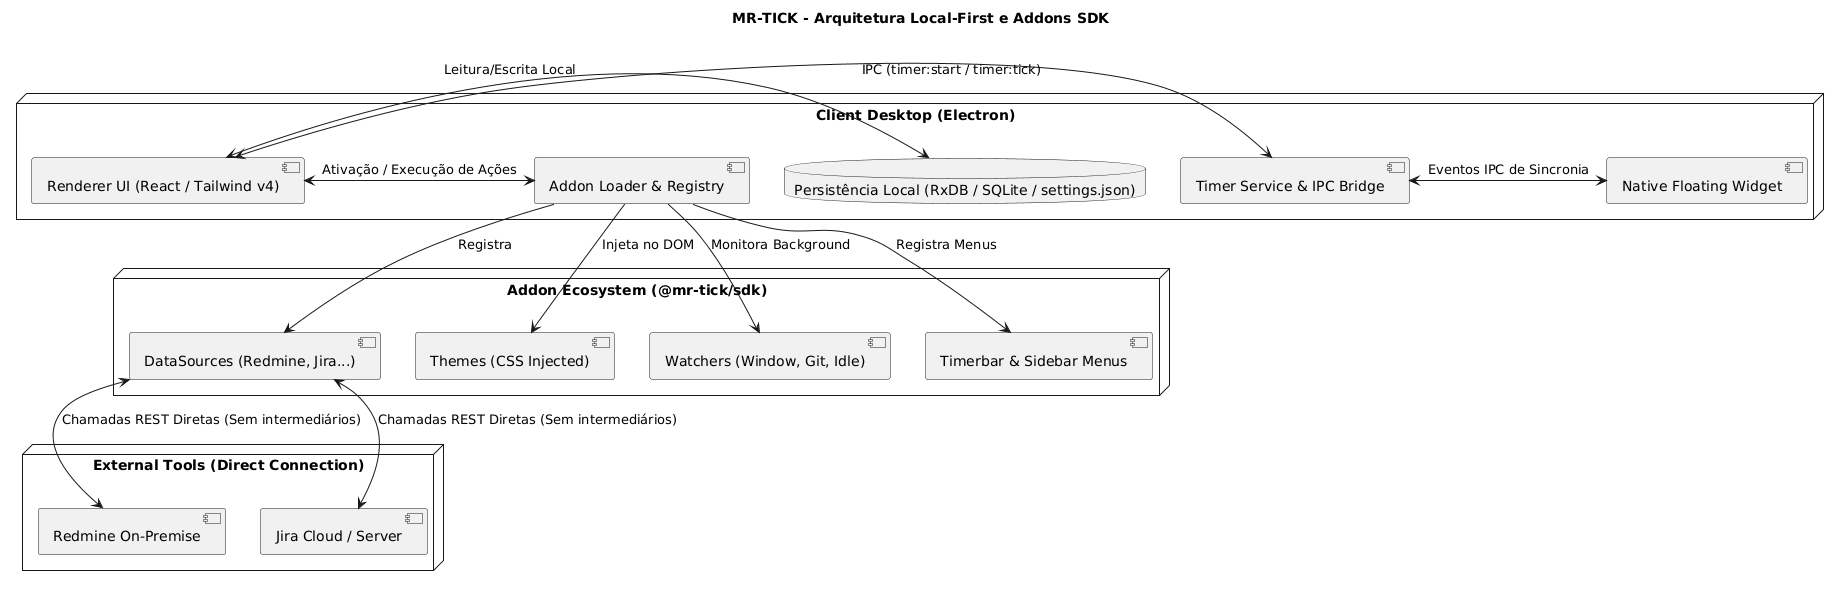

The diagram above was rendered by PlantUML. Its source (embedded in the PNG):
@startuml
title MR-TICK - Arquitetura Local-First e Addons SDK

node "Client Desktop (Electron)" {
    component "Renderer UI (React / Tailwind v4)" as UI
    component "Timer Service & IPC Bridge" as MainTimer
    component "Addon Loader & Registry" as AddonLoader
    database "Persistência Local (RxDB / SQLite / settings.json)" as DB
    component "Native Floating Widget" as Widget
}

node "Addon Ecosystem (@mr-tick/sdk)" {
    [DataSources (Redmine, Jira...)] as DS
    [Themes (CSS Injected)] as Themes
    [Watchers (Window, Git, Idle)] as Watchers
    [Timerbar & Sidebar Menus] as Menus
}

node "External Tools (Direct Connection)" {
    [Redmine On-Premise] as RedmineServer
    [Jira Cloud / Server] as JiraServer
}

UI <-> MainTimer : IPC (timer:start / timer:tick)
UI <-> DB : Leitura/Escrita Local
MainTimer <-> Widget : Eventos IPC de Sincronia
UI <-> AddonLoader : Ativação / Execução de Ações
AddonLoader --> DS : Registra
AddonLoader --> Themes : Injeta no DOM
AddonLoader --> Watchers : Monitora Background
AddonLoader --> Menus : Registra Menus

DS <--> RedmineServer : Chamadas REST Diretas (Sem intermediários)
DS <--> JiraServer : Chamadas REST Diretas (Sem intermediários)
@enduml